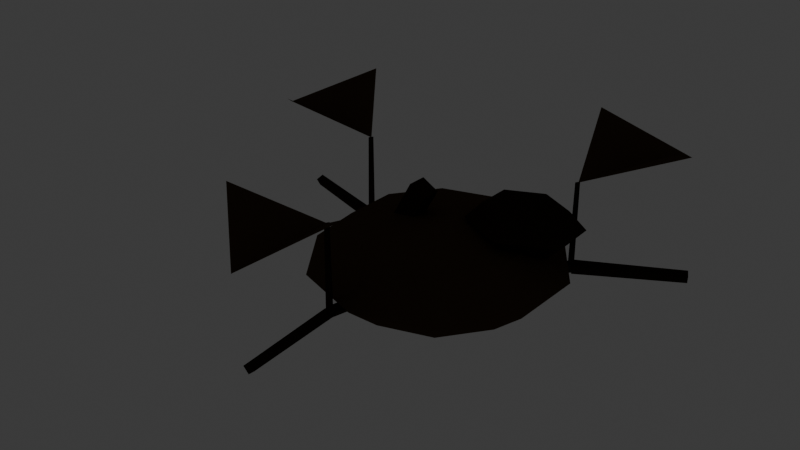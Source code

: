 # Source: crop_pumpkin_rotten.blend  (saved by Blender 5.2.45; exported with 4.5.12 LTS)
import bpy
from mathutils import Matrix  # noqa: F401  (used for matrix-valued properties, if any)

bpy.ops.wm.read_factory_settings(use_empty=True)
scene = bpy.context.scene
scene.name = 'Scene'

# ---- collections
col_collection = bpy.data.collections.new('Collection'); scene.collection.children.link(col_collection)

# ---- materials (node trees are filled in below, after node groups)
mat_mat_flat_lit = bpy.data.materials.new('mat_flat_lit')
mat_mat_emissive_warm = bpy.data.materials.new('mat_emissive_warm')
mat_mat_emissive_ember = bpy.data.materials.new('mat_emissive_ember')
mat_mat_moonflower = bpy.data.materials.new('mat_moonflower')
mat_mat_taint_surface = bpy.data.materials.new('mat_taint_surface')
mat_mat_corn_stalk = bpy.data.materials.new('mat_corn_stalk')

# ---- material node trees
mat_mat_flat_lit.use_nodes = True; mat_mat_flat_lit.node_tree.nodes.clear()
_N = mat_mat_flat_lit.node_tree.nodes; _L = mat_mat_flat_lit.node_tree.links
n0 = _N.new('ShaderNodeOutputMaterial'); n0.name = 'Material Output'; n0.location = (0, 0)
n1 = _N.new('ShaderNodeBsdfPrincipled'); n1.name = 'Principled BSDF'; n1.location = (0, 0)
n1.inputs[2].default_value = 1.0
n1.inputs[10].default_value = 0.005
n1.inputs[13].default_value = 0.0
n2 = _N.new('ShaderNodeVertexColor'); n2.name = 'Color Attribute'; n2.location = (0, 0)
n2.layer_name = 'Col'
_L.new(n2.outputs[0], n1.inputs[0])
_L.new(n1.outputs[0], n0.inputs[0])
n0.is_active_output = True
mat_mat_emissive_warm.use_nodes = True; mat_mat_emissive_warm.node_tree.nodes.clear()
_N = mat_mat_emissive_warm.node_tree.nodes; _L = mat_mat_emissive_warm.node_tree.links
n0 = _N.new('ShaderNodeOutputMaterial'); n0.name = 'Material Output'; n0.location = (0, 0)
n1 = _N.new('ShaderNodeBsdfPrincipled'); n1.name = 'Principled BSDF'; n1.location = (0, 0)
n1.inputs[2].default_value = 1.0
n1.inputs[10].default_value = 0.005
n1.inputs[13].default_value = 0.0
n1.inputs[27].default_value = (1.0, 0.4564, 0.1022, 1.0)
n1.inputs[28].default_value = 1.0
n2 = _N.new('ShaderNodeVertexColor'); n2.name = 'Color Attribute'; n2.location = (0, 0)
n2.layer_name = 'Col'
_L.new(n2.outputs[0], n1.inputs[0])
_L.new(n1.outputs[0], n0.inputs[0])
n0.is_active_output = True
mat_mat_emissive_ember.use_nodes = True; mat_mat_emissive_ember.node_tree.nodes.clear()
_N = mat_mat_emissive_ember.node_tree.nodes; _L = mat_mat_emissive_ember.node_tree.links
n0 = _N.new('ShaderNodeOutputMaterial'); n0.name = 'Material Output'; n0.location = (0, 0)
n1 = _N.new('ShaderNodeBsdfPrincipled'); n1.name = 'Principled BSDF'; n1.location = (0, 0)
n1.inputs[2].default_value = 1.0
n1.inputs[10].default_value = 0.005
n1.inputs[13].default_value = 0.0
n1.inputs[27].default_value = (1.0, 0.1022, 0.0137, 1.0)
n1.inputs[28].default_value = 1.0
n2 = _N.new('ShaderNodeVertexColor'); n2.name = 'Color Attribute'; n2.location = (0, 0)
n2.layer_name = 'Col'
_L.new(n2.outputs[0], n1.inputs[0])
_L.new(n1.outputs[0], n0.inputs[0])
n0.is_active_output = True
mat_mat_moonflower.use_nodes = True; mat_mat_moonflower.node_tree.nodes.clear()
_N = mat_mat_moonflower.node_tree.nodes; _L = mat_mat_moonflower.node_tree.links
n0 = _N.new('ShaderNodeOutputMaterial'); n0.name = 'Material Output'; n0.location = (0, 0)
n1 = _N.new('ShaderNodeBsdfPrincipled'); n1.name = 'Principled BSDF'; n1.location = (0, 0)
n1.inputs[2].default_value = 1.0
n1.inputs[10].default_value = 0.005
n1.inputs[13].default_value = 0.0
n1.inputs[27].default_value = (0.2122, 0.7913, 0.6867, 1.0)
n1.inputs[28].default_value = 1.0
n2 = _N.new('ShaderNodeVertexColor'); n2.name = 'Color Attribute'; n2.location = (0, 0)
n2.layer_name = 'Col'
_L.new(n2.outputs[0], n1.inputs[0])
_L.new(n1.outputs[0], n0.inputs[0])
n0.is_active_output = True
mat_mat_taint_surface.use_nodes = True; mat_mat_taint_surface.node_tree.nodes.clear()
_N = mat_mat_taint_surface.node_tree.nodes; _L = mat_mat_taint_surface.node_tree.links
n0 = _N.new('ShaderNodeOutputMaterial'); n0.name = 'Material Output'; n0.location = (0, 0)
n1 = _N.new('ShaderNodeBsdfPrincipled'); n1.name = 'Principled BSDF'; n1.location = (0, 0)
n1.inputs[2].default_value = 1.0
n1.inputs[10].default_value = 0.005
n1.inputs[13].default_value = 0.0
n2 = _N.new('ShaderNodeVertexColor'); n2.name = 'Color Attribute'; n2.location = (0, 0)
n2.layer_name = 'Col'
_L.new(n2.outputs[0], n1.inputs[0])
_L.new(n1.outputs[0], n0.inputs[0])
n0.is_active_output = True
mat_mat_corn_stalk.use_nodes = True; mat_mat_corn_stalk.node_tree.nodes.clear()
_N = mat_mat_corn_stalk.node_tree.nodes; _L = mat_mat_corn_stalk.node_tree.links
n0 = _N.new('ShaderNodeOutputMaterial'); n0.name = 'Material Output'; n0.location = (0, 0)
n1 = _N.new('ShaderNodeBsdfPrincipled'); n1.name = 'Principled BSDF'; n1.location = (0, 0)
n1.inputs[2].default_value = 1.0
n1.inputs[10].default_value = 0.005
n1.inputs[13].default_value = 0.0
n2 = _N.new('ShaderNodeVertexColor'); n2.name = 'Color Attribute'; n2.location = (0, 0)
n2.layer_name = 'Col'
_L.new(n2.outputs[0], n1.inputs[0])
_L.new(n1.outputs[0], n0.inputs[0])
n0.is_active_output = True

# ---- world
world_world = bpy.data.worlds.new('World'); scene.world = world_world
world_world.use_nodes = True; world_world.node_tree.nodes.clear()
_N = world_world.node_tree.nodes; _L = world_world.node_tree.links
n0 = _N.new('ShaderNodeOutputWorld'); n0.name = 'World Output'; n0.location = (200, 100)
n1 = _N.new('ShaderNodeBackground'); n1.name = 'Background'; n1.location = (-200, 100)
n1.inputs[0].default_value = (0.05088, 0.05088, 0.05088, 1.0)
_L.new(n1.outputs[0], n0.inputs[0])
n0.is_active_output = True
world_world.color = (0.05088, 0.05088, 0.05088)
world_world.sun_shadow_jitter_overblur = 0.0

# ---- meshes
me_crop = bpy.data.meshes.new('Crop')
me_crop.from_pydata([(0.0, 0.0, 0.16), (0.0, 0.1838, 0.1336), (0.0, 0.26, 0.07), (0.0, 0.1838, 0.00636), (0.0, 0.0, -0.02), (0.03608, 0.03, 0.16), (0.1081, 0.1487, 0.1336), (0.1528, 0.2103, 0.07), (0.1081, 0.1487, 0.00636), (0.06652, 0.04464, 0.1954), (0.14, 0.08, 0.21), (0.1748, 0.05681, 0.1336), (0.2473, 0.08034, 0.07), (0.1748, 0.05681, 0.00636), (0.04208, 0.01159, 0.05948), (0.14, 0.009289, 0.1954), (0.1748, -0.05681, 0.1336), (0.2473, -0.08034, 0.07), (0.1748, -0.05681, 0.00636), (0.14, -0.02, 0.16), (0.14, 0.009289, 0.1246), (0.1081, -0.1487, 0.1336), (0.1528, -0.2103, 0.07), (0.1081, -0.1487, 0.00636), (0.14, 0.08, 0.11), (0.2025, 0.1621, 0.04117), (0.0, -0.1838, 0.1336), (1.55e-08, -0.26, 0.07), (0.0, -0.1838, 0.00636), (0.2135, 0.04464, 0.1246), (0.2439, 0.03, 0.16), (-0.1081, -0.1487, 0.1336), (-0.1528, -0.2103, 0.07), (-0.1081, -0.1487, 0.00636), (0.2135, 0.04464, 0.1954), (0.04152, 0.0122, 0.03969), (-0.1748, -0.05681, 0.1336), (-0.2473, -0.08034, 0.07), (-0.1748, -0.05681, 0.00636), (0.1911, 0.1746, 0.04188), (0.2135, 0.1154, 0.1954), (-0.1748, 0.05681, 0.1336), (-0.2473, 0.08034, 0.07), (-0.1748, 0.05681, 0.00636), (0.2439, 0.13, 0.16), (0.2135, 0.1154, 0.1246), (-0.1081, 0.1487, 0.1336), (-0.1528, 0.2103, 0.07), (-0.1081, 0.1487, 0.00636), (0.02813, 0.02676, 0.04052), (0.1971, 0.1681, 0.23), (0.14, 0.1507, 0.1246), (0.14, 0.18, 0.16), (0.14, 0.1507, 0.1954), (0.3616, 0.2002, 0.3204), (0.06652, 0.04464, 0.1246), (-0.02087, 0.02, 0.1999), (0.03608, 0.13, 0.16), (0.06652, 0.1154, 0.1954), (-0.06402, 0.02, 0.1209), (0.06652, 0.1154, 0.1246), (-0.02087, -0.02, 0.1999), (-0.06402, -0.02, 0.1209), (-0.05598, 0.02, 0.2191), (-0.09913, 0.02, 0.1401), (-0.05598, -0.02, 0.2191), (-0.09913, -0.02, 0.1401), (0.203, 0.1616, 0.05812), (0.02869, 0.02615, 0.06031), (0.1916, 0.1741, 0.05883), (0.3207, 0.3804, 0.2442), (0.1438, 0.327, 0.3204), (-0.2447, 0.08533, 0.23), (-0.3461, 0.2188, 0.3204), (0.1971, 0.1761, 0.05), (0.1971, 0.1741, 0.23), (0.204, 0.1641, 0.05), (0.2022, 0.1651, 0.23), (0.1901, 0.1641, 0.05), (0.1919, 0.1651, 0.23), (0.1911, 0.1787, 0.04316), (0.3839, 0.2847, 0.04414), (0.2004, 0.1621, 0.03778), (0.3919, 0.2704, 0.03953), (0.203, 0.1574, 0.05684), (0.3941, 0.2664, 0.05586), (0.1937, 0.174, 0.06222), (0.3861, 0.2807, 0.06047), (-0.03487, 0.01781, 0.04493), (-0.2406, 0.09576, 0.04565), (-0.03776, 0.01037, 0.06305), (-0.2431, 0.08938, 0.06119), (-0.04433, -0.006518, 0.05507), (-0.2487, 0.0749, 0.05435), (-0.04144, 0.0009182, 0.03695), (-0.2462, 0.08128, 0.03881), (-0.4898, 0.1027, 0.2442), (-0.3639, -0.03255, 0.3204), (-0.04946, -0.2551, 0.23), (-0.1645, -0.377, 0.3204), (-0.2447, 0.09333, 0.05), (-0.2447, 0.09133, 0.23), (-0.2377, 0.08133, 0.05), (-0.2395, 0.08233, 0.23), (-0.2516, 0.08133, 0.05), (-0.2499, 0.08233, 0.23), (-0.2407, 0.09811, 0.04587), (-0.4515, 0.1612, 0.04646), (-0.2434, 0.08928, 0.06338), (-0.4538, 0.1536, 0.06147), (-0.2486, 0.07255, 0.05413), (-0.4583, 0.1393, 0.05354), (-0.2459, 0.08138, 0.03662), (-0.4559, 0.1468, 0.03853), (-0.007287, -0.03916, 0.0637), (-0.05186, -0.2546, 0.06175), (0.008929, -0.04255, 0.05286), (-0.03796, -0.2575, 0.05245), (-0.001685, -0.04033, 0.0363), (-0.04705, -0.2556, 0.03825), (-0.0179, -0.03695, 0.04714), (-0.06095, -0.2527, 0.04755), (-0.02636, -0.4997, 0.2442), (0.08638, -0.3533, 0.3204), (-0.04946, -0.2471, 0.05), (-0.04946, -0.2491, 0.23), (-0.04253, -0.2591, 0.05), (-0.04426, -0.2581, 0.23), (-0.05638, -0.2591, 0.05), (-0.05465, -0.2581, 0.23), (-0.04826, -0.255, 0.06395), (-0.02953, -0.4742, 0.06196), (-0.03556, -0.2539, 0.0488), (-0.01864, -0.4733, 0.04897), (-0.05065, -0.2552, 0.03605), (-0.03158, -0.4744, 0.03804), (-0.06335, -0.2563, 0.0512), (-0.04246, -0.4753, 0.05103)], [], [(3, 2, 7, 8), (1, 0, 6), (4, 3, 8), (2, 1, 6, 7), (4, 8, 13), (7, 6, 11, 12), (8, 7, 12, 13), (6, 0, 11), (11, 0, 16), (4, 13, 18), (12, 11, 16, 17), (13, 12, 17, 18), (18, 17, 22, 23), (16, 0, 21), (4, 18, 23), (17, 16, 21, 22), (23, 22, 27, 28), (21, 0, 26), (4, 23, 28), (22, 21, 26, 27), (28, 27, 32, 33), (26, 0, 31), (4, 28, 33), (27, 26, 31, 32), (33, 32, 37, 38), (31, 0, 36), (4, 33, 38), (32, 31, 36, 37), (38, 37, 42, 43), (36, 0, 41), (4, 38, 43), (37, 36, 41, 42), (42, 41, 46, 47), (43, 42, 47, 48), (41, 0, 46), (4, 43, 48), (4, 48, 3), (47, 46, 1, 2), (48, 47, 2, 3), (46, 0, 1), (24, 51, 45), (53, 10, 40), (51, 52, 44, 45), (52, 53, 40, 44), (45, 44, 30, 29), (40, 10, 34), (24, 45, 29), (44, 40, 34, 30), (34, 10, 15), (24, 29, 20), (30, 34, 15, 19), (29, 30, 19, 20), (19, 15, 9, 5), (24, 20, 55), (20, 19, 5, 55), (15, 10, 9), (5, 9, 58, 57), (24, 55, 60), (9, 10, 58), (55, 5, 57, 60), (24, 60, 51), (57, 58, 53, 52), (58, 10, 53), (60, 57, 52, 51), (66, 65, 63, 64), (64, 63, 56, 59), (59, 56, 61, 62), (62, 61, 65, 66), (64, 59, 62, 66), (56, 63, 65, 61), (74, 76, 78), (91, 89, 95, 93), (49, 39, 25, 35), (76, 77, 79, 78), (88, 89, 91, 90), (35, 25, 67, 14), (25, 39, 69, 67), (50, 54, 70, 71), (14, 67, 69, 68), (80, 81, 83, 82), (74, 75, 77, 76), (68, 69, 39, 49), (49, 35, 14, 68), (90, 91, 93, 92), (117, 115, 121, 119), (78, 79, 75, 74), (79, 77, 75), (82, 83, 85, 84), (83, 81, 87, 85), (100, 102, 104), (84, 85, 87, 86), (114, 115, 117, 116), (102, 103, 105, 104), (86, 87, 81, 80), (82, 84, 86, 80), (72, 73, 96, 97), (92, 93, 95, 94), (106, 107, 109, 108), (100, 101, 103, 102), (94, 95, 89, 88), (92, 94, 88, 90), (116, 117, 119, 118), (104, 105, 101, 100), (103, 101, 105), (108, 109, 111, 110), (109, 107, 113, 111), (124, 126, 128), (110, 111, 113, 112), (126, 127, 129, 128), (112, 113, 107, 106), (108, 110, 112, 106), (98, 99, 122, 123), (118, 119, 121, 120), (130, 131, 133, 132), (124, 125, 127, 126), (120, 121, 115, 114), (118, 120, 114, 116), (128, 129, 125, 124), (127, 125, 129), (132, 133, 135, 134), (133, 131, 137, 135), (134, 135, 137, 136), (136, 137, 131, 130), (132, 134, 136, 130)])
_ca = me_crop.color_attributes.new('Col', 'BYTE_COLOR', 'CORNER')
_ca.data.foreach_set('color', [0.06848, 0.04231, 0.02315, 1.0, 0.06848, 0.04231, 0.02315, 1.0, 0.06848, 0.04231, 0.02315, 1.0, 0.06848, 0.04231, 0.02315, 1.0, 0.06848, 0.04231, 0.02315, 1.0, 0.06848, 0.04231, 0.02315, 1.0, 0.06848, 0.04231, 0.02315, 1.0, 0.06848, 0.04231, 0.02315, 1.0, 0.06848, 0.04231, 0.02315, 1.0, 0.06848, 0.04231, 0.02315, 1.0, 0.06848, 0.04231, 0.02315, 1.0, 0.06848, 0.04231, 0.02315, 1.0, 0.06848, 0.04231, 0.02315, 1.0, 0.06848, 0.04231, 0.02315, 1.0, 0.06848, 0.04231, 0.02315, 1.0, 0.06848, 0.04231, 0.02315, 1.0, 0.06848, 0.04231, 0.02315, 1.0, 0.06848, 0.04231, 0.02315, 1.0, 0.06848, 0.04231, 0.02315, 1.0, 0.06848, 0.04231, 0.02315, 1.0, 0.06848, 0.04231, 0.02315, 1.0, 0.06848, 0.04231, 0.02315, 1.0, 0.06848, 0.04231, 0.02315, 1.0, 0.06848, 0.04231, 0.02315, 1.0, 0.06848, 0.04231, 0.02315, 1.0, 0.06848, 0.04231, 0.02315, 1.0, 0.06848, 0.04231, 0.02315, 1.0, 0.06848, 0.04231, 0.02315, 1.0, 0.06848, 0.04231, 0.02315, 1.0, 0.06848, 0.04231, 0.02315, 1.0, 0.06848, 0.04231, 0.02315, 1.0, 0.06848, 0.04231, 0.02315, 1.0, 0.06848, 0.04231, 0.02315, 1.0, 0.06848, 0.04231, 0.02315, 1.0, 0.06848, 0.04231, 0.02315, 1.0, 0.06848, 0.04231, 0.02315, 1.0, 0.06848, 0.04231, 0.02315, 1.0, 0.06848, 0.04231, 0.02315, 1.0, 0.06848, 0.04231, 0.02315, 1.0, 0.06848, 0.04231, 0.02315, 1.0, 0.06848, 0.04231, 0.02315, 1.0, 0.06848, 0.04231, 0.02315, 1.0, 0.06848, 0.04231, 0.02315, 1.0, 0.06848, 0.04231, 0.02315, 1.0, 0.06848, 0.04231, 0.02315, 1.0, 0.06848, 0.04231, 0.02315, 1.0, 0.06848, 0.04231, 0.02315, 1.0, 0.06848, 0.04231, 0.02315, 1.0, 0.06848, 0.04231, 0.02315, 1.0, 0.06848, 0.04231, 0.02315, 1.0, 0.06848, 0.04231, 0.02315, 1.0, 0.06848, 0.04231, 0.02315, 1.0, 0.06848, 0.04231, 0.02315, 1.0, 0.06848, 0.04231, 0.02315, 1.0, 0.06848, 0.04231, 0.02315, 1.0, 0.06848, 0.04231, 0.02315, 1.0, 0.06848, 0.04231, 0.02315, 1.0, 0.06848, 0.04231, 0.02315, 1.0, 0.06848, 0.04231, 0.02315, 1.0, 0.06848, 0.04231, 0.02315, 1.0, 0.06848, 0.04231, 0.02315, 1.0, 0.06848, 0.04231, 0.02315, 1.0, 0.06848, 0.04231, 0.02315, 1.0, 0.06848, 0.04231, 0.02315, 1.0, 0.06848, 0.04231, 0.02315, 1.0, 0.06848, 0.04231, 0.02315, 1.0, 0.06848, 0.04231, 0.02315, 1.0, 0.06848, 0.04231, 0.02315, 1.0, 0.06848, 0.04231, 0.02315, 1.0, 0.06848, 0.04231, 0.02315, 1.0, 0.06848, 0.04231, 0.02315, 1.0, 0.06848, 0.04231, 0.02315, 1.0, 0.06848, 0.04231, 0.02315, 1.0, 0.06848, 0.04231, 0.02315, 1.0, 0.06848, 0.04231, 0.02315, 1.0, 0.06848, 0.04231, 0.02315, 1.0, 0.06848, 0.04231, 0.02315, 1.0, 0.06848, 0.04231, 0.02315, 1.0, 0.06848, 0.04231, 0.02315, 1.0, 0.06848, 0.04231, 0.02315, 1.0, 0.06848, 0.04231, 0.02315, 1.0, 0.06848, 0.04231, 0.02315, 1.0, 0.06848, 0.04231, 0.02315, 1.0, 0.06848, 0.04231, 0.02315, 1.0, 0.06848, 0.04231, 0.02315, 1.0, 0.06848, 0.04231, 0.02315, 1.0, 0.06848, 0.04231, 0.02315, 1.0, 0.06848, 0.04231, 0.02315, 1.0, 0.06848, 0.04231, 0.02315, 1.0, 0.06848, 0.04231, 0.02315, 1.0, 0.06848, 0.04231, 0.02315, 1.0, 0.06848, 0.04231, 0.02315, 1.0, 0.06848, 0.04231, 0.02315, 1.0, 0.06848, 0.04231, 0.02315, 1.0, 0.06848, 0.04231, 0.02315, 1.0, 0.06848, 0.04231, 0.02315, 1.0, 0.06848, 0.04231, 0.02315, 1.0, 0.06848, 0.04231, 0.02315, 1.0, 0.06848, 0.04231, 0.02315, 1.0, 0.06848, 0.04231, 0.02315, 1.0, 0.06848, 0.04231, 0.02315, 1.0, 0.06848, 0.04231, 0.02315, 1.0, 0.06848, 0.04231, 0.02315, 1.0, 0.06848, 0.04231, 0.02315, 1.0, 0.06848, 0.04231, 0.02315, 1.0, 0.06848, 0.04231, 0.02315, 1.0, 0.06848, 0.04231, 0.02315, 1.0, 0.06848, 0.04231, 0.02315, 1.0, 0.06848, 0.04231, 0.02315, 1.0, 0.06848, 0.04231, 0.02315, 1.0, 0.06848, 0.04231, 0.02315, 1.0, 0.06848, 0.04231, 0.02315, 1.0, 0.06848, 0.04231, 0.02315, 1.0, 0.06848, 0.04231, 0.02315, 1.0, 0.06848, 0.04231, 0.02315, 1.0, 0.06848, 0.04231, 0.02315, 1.0, 0.06848, 0.04231, 0.02315, 1.0, 0.06848, 0.04231, 0.02315, 1.0, 0.06848, 0.04231, 0.02315, 1.0, 0.06848, 0.04231, 0.02315, 1.0, 0.06848, 0.04231, 0.02315, 1.0, 0.06848, 0.04231, 0.02315, 1.0, 0.06848, 0.04231, 0.02315, 1.0, 0.06848, 0.04231, 0.02315, 1.0, 0.06848, 0.04231, 0.02315, 1.0, 0.06848, 0.04231, 0.02315, 1.0, 0.06848, 0.04231, 0.02315, 1.0, 0.06848, 0.04231, 0.02315, 1.0, 0.06848, 0.04231, 0.02315, 1.0, 0.06848, 0.04231, 0.02315, 1.0, 0.06848, 0.04231, 0.02315, 1.0, 0.06848, 0.04231, 0.02315, 1.0, 0.06848, 0.04231, 0.02315, 1.0, 0.06848, 0.04231, 0.02315, 1.0, 0.06848, 0.04231, 0.02315, 1.0, 0.06848, 0.04231, 0.02315, 1.0, 0.06848, 0.04231, 0.02315, 1.0, 0.06848, 0.04231, 0.02315, 1.0, 0.06848, 0.04231, 0.02315, 1.0, 0.06848, 0.04231, 0.02315, 1.0, 0.02732, 0.01764, 0.01033, 1.0, 0.02732, 0.01764, 0.01033, 1.0, 0.02732, 0.01764, 0.01033, 1.0, 0.02732, 0.01764, 0.01033, 1.0, 0.02732, 0.01764, 0.01033, 1.0, 0.02732, 0.01764, 0.01033, 1.0, 0.02732, 0.01764, 0.01033, 1.0, 0.02732, 0.01764, 0.01033, 1.0, 0.02732, 0.01764, 0.01033, 1.0, 0.02732, 0.01764, 0.01033, 1.0, 0.02732, 0.01764, 0.01033, 1.0, 0.02732, 0.01764, 0.01033, 1.0, 0.02732, 0.01764, 0.01033, 1.0, 0.02732, 0.01764, 0.01033, 1.0, 0.02732, 0.01764, 0.01033, 1.0, 0.02732, 0.01764, 0.01033, 1.0, 0.02732, 0.01764, 0.01033, 1.0, 0.02732, 0.01764, 0.01033, 1.0, 0.02732, 0.01764, 0.01033, 1.0, 0.02732, 0.01764, 0.01033, 1.0, 0.02732, 0.01764, 0.01033, 1.0, 0.02732, 0.01764, 0.01033, 1.0, 0.02732, 0.01764, 0.01033, 1.0, 0.02732, 0.01764, 0.01033, 1.0, 0.02732, 0.01764, 0.01033, 1.0, 0.02732, 0.01764, 0.01033, 1.0, 0.02732, 0.01764, 0.01033, 1.0, 0.02732, 0.01764, 0.01033, 1.0, 0.02732, 0.01764, 0.01033, 1.0, 0.02732, 0.01764, 0.01033, 1.0, 0.02732, 0.01764, 0.01033, 1.0, 0.02732, 0.01764, 0.01033, 1.0, 0.02732, 0.01764, 0.01033, 1.0, 0.02732, 0.01764, 0.01033, 1.0, 0.02732, 0.01764, 0.01033, 1.0, 0.02732, 0.01764, 0.01033, 1.0, 0.02732, 0.01764, 0.01033, 1.0, 0.02732, 0.01764, 0.01033, 1.0, 0.02732, 0.01764, 0.01033, 1.0, 0.02732, 0.01764, 0.01033, 1.0, 0.02732, 0.01764, 0.01033, 1.0, 0.02732, 0.01764, 0.01033, 1.0, 0.02732, 0.01764, 0.01033, 1.0, 0.02732, 0.01764, 0.01033, 1.0, 0.02732, 0.01764, 0.01033, 1.0, 0.02732, 0.01764, 0.01033, 1.0, 0.02732, 0.01764, 0.01033, 1.0, 0.02732, 0.01764, 0.01033, 1.0, 0.02732, 0.01764, 0.01033, 1.0, 0.02732, 0.01764, 0.01033, 1.0, 0.02732, 0.01764, 0.01033, 1.0, 0.02732, 0.01764, 0.01033, 1.0, 0.02732, 0.01764, 0.01033, 1.0, 0.02732, 0.01764, 0.01033, 1.0, 0.02732, 0.01764, 0.01033, 1.0, 0.02732, 0.01764, 0.01033, 1.0, 0.02732, 0.01764, 0.01033, 1.0, 0.02732, 0.01764, 0.01033, 1.0, 0.02732, 0.01764, 0.01033, 1.0, 0.02732, 0.01764, 0.01033, 1.0, 0.02732, 0.01764, 0.01033, 1.0, 0.02732, 0.01764, 0.01033, 1.0, 0.02732, 0.01764, 0.01033, 1.0, 0.02732, 0.01764, 0.01033, 1.0, 0.02732, 0.01764, 0.01033, 1.0, 0.02732, 0.01764, 0.01033, 1.0, 0.02732, 0.01764, 0.01033, 1.0, 0.02732, 0.01764, 0.01033, 1.0, 0.02732, 0.01764, 0.01033, 1.0, 0.02732, 0.01764, 0.01033, 1.0, 0.02732, 0.01764, 0.01033, 1.0, 0.02732, 0.01764, 0.01033, 1.0, 0.02732, 0.01764, 0.01033, 1.0, 0.02732, 0.01764, 0.01033, 1.0, 0.02732, 0.01764, 0.01033, 1.0, 0.02732, 0.01764, 0.01033, 1.0, 0.02732, 0.01764, 0.01033, 1.0, 0.02732, 0.01764, 0.01033, 1.0, 0.02732, 0.01764, 0.01033, 1.0, 0.02732, 0.01764, 0.01033, 1.0, 0.02732, 0.01764, 0.01033, 1.0, 0.02732, 0.01764, 0.01033, 1.0, 0.02732, 0.01764, 0.01033, 1.0, 0.02732, 0.01764, 0.01033, 1.0, 0.02732, 0.01764, 0.01033, 1.0, 0.02732, 0.01764, 0.01033, 1.0, 0.02732, 0.01764, 0.01033, 1.0, 0.02732, 0.01764, 0.01033, 1.0, 0.02732, 0.01764, 0.01033, 1.0, 0.02732, 0.01764, 0.01033, 1.0, 0.02732, 0.01764, 0.01033, 1.0, 0.02732, 0.01764, 0.01033, 1.0, 0.02732, 0.01764, 0.01033, 1.0, 0.02732, 0.01764, 0.01033, 1.0, 0.02732, 0.01764, 0.01033, 1.0, 0.02732, 0.01764, 0.01033, 1.0, 0.02732, 0.01764, 0.01033, 1.0, 0.02732, 0.01764, 0.01033, 1.0, 0.02732, 0.01764, 0.01033, 1.0, 0.02732, 0.01764, 0.01033, 1.0, 0.02732, 0.01764, 0.01033, 1.0, 0.02732, 0.01764, 0.01033, 1.0, 0.02732, 0.01764, 0.01033, 1.0, 0.02732, 0.01764, 0.01033, 1.0, 0.02732, 0.01764, 0.01033, 1.0, 0.02732, 0.01764, 0.01033, 1.0, 0.02732, 0.01764, 0.01033, 1.0, 0.02732, 0.01764, 0.01033, 1.0, 0.02732, 0.01764, 0.01033, 1.0, 0.02732, 0.01764, 0.01033, 1.0, 0.02732, 0.01764, 0.01033, 1.0, 0.02732, 0.01764, 0.01033, 1.0, 0.02732, 0.01764, 0.01033, 1.0, 0.02732, 0.01764, 0.01033, 1.0, 0.02732, 0.01764, 0.01033, 1.0, 0.02732, 0.01764, 0.01033, 1.0, 0.02732, 0.01764, 0.01033, 1.0, 0.02732, 0.01764, 0.01033, 1.0, 0.02732, 0.01764, 0.01033, 1.0, 0.02732, 0.01764, 0.01033, 1.0, 0.02732, 0.01764, 0.01033, 1.0, 0.02732, 0.01764, 0.01033, 1.0, 0.02732, 0.01764, 0.01033, 1.0, 0.02732, 0.01764, 0.01033, 1.0, 0.02732, 0.01764, 0.01033, 1.0, 0.02732, 0.01764, 0.01033, 1.0, 0.02732, 0.01764, 0.01033, 1.0, 0.02732, 0.01764, 0.01033, 1.0, 0.02732, 0.01764, 0.01033, 1.0, 0.02732, 0.01764, 0.01033, 1.0, 0.02732, 0.01764, 0.01033, 1.0, 0.02732, 0.01764, 0.01033, 1.0, 0.02732, 0.01764, 0.01033, 1.0, 0.02732, 0.01764, 0.01033, 1.0, 0.02732, 0.01764, 0.01033, 1.0, 0.06848, 0.04231, 0.02315, 1.0, 0.06848, 0.04231, 0.02315, 1.0, 0.06848, 0.04231, 0.02315, 1.0, 0.06848, 0.04231, 0.02315, 1.0, 0.02732, 0.01764, 0.01033, 1.0, 0.02732, 0.01764, 0.01033, 1.0, 0.02732, 0.01764, 0.01033, 1.0, 0.02732, 0.01764, 0.01033, 1.0, 0.02732, 0.01764, 0.01033, 1.0, 0.02732, 0.01764, 0.01033, 1.0, 0.02732, 0.01764, 0.01033, 1.0, 0.02732, 0.01764, 0.01033, 1.0, 0.02732, 0.01764, 0.01033, 1.0, 0.02732, 0.01764, 0.01033, 1.0, 0.02732, 0.01764, 0.01033, 1.0, 0.02732, 0.01764, 0.01033, 1.0, 0.02732, 0.01764, 0.01033, 1.0, 0.02732, 0.01764, 0.01033, 1.0, 0.02732, 0.01764, 0.01033, 1.0, 0.02732, 0.01764, 0.01033, 1.0, 0.02732, 0.01764, 0.01033, 1.0, 0.02732, 0.01764, 0.01033, 1.0, 0.02732, 0.01764, 0.01033, 1.0, 0.02732, 0.01764, 0.01033, 1.0, 0.02732, 0.01764, 0.01033, 1.0, 0.02732, 0.01764, 0.01033, 1.0, 0.02732, 0.01764, 0.01033, 1.0, 0.02732, 0.01764, 0.01033, 1.0, 0.02732, 0.01764, 0.01033, 1.0, 0.02732, 0.01764, 0.01033, 1.0, 0.02732, 0.01764, 0.01033, 1.0, 0.02732, 0.01764, 0.01033, 1.0, 0.02732, 0.01764, 0.01033, 1.0, 0.02732, 0.01764, 0.01033, 1.0, 0.02732, 0.01764, 0.01033, 1.0, 0.02732, 0.01764, 0.01033, 1.0, 0.02732, 0.01764, 0.01033, 1.0, 0.02732, 0.01764, 0.01033, 1.0, 0.02732, 0.01764, 0.01033, 1.0, 0.02732, 0.01764, 0.01033, 1.0, 0.02732, 0.01764, 0.01033, 1.0, 0.02732, 0.01764, 0.01033, 1.0, 0.02732, 0.01764, 0.01033, 1.0, 0.02732, 0.01764, 0.01033, 1.0, 0.02732, 0.01764, 0.01033, 1.0, 0.02732, 0.01764, 0.01033, 1.0, 0.02732, 0.01764, 0.01033, 1.0, 0.02732, 0.01764, 0.01033, 1.0, 0.02732, 0.01764, 0.01033, 1.0, 0.02732, 0.01764, 0.01033, 1.0, 0.02732, 0.01764, 0.01033, 1.0, 0.02732, 0.01764, 0.01033, 1.0, 0.02732, 0.01764, 0.01033, 1.0, 0.02732, 0.01764, 0.01033, 1.0, 0.02732, 0.01764, 0.01033, 1.0, 0.02732, 0.01764, 0.01033, 1.0, 0.02732, 0.01764, 0.01033, 1.0, 0.02732, 0.01764, 0.01033, 1.0, 0.02732, 0.01764, 0.01033, 1.0, 0.02732, 0.01764, 0.01033, 1.0, 0.02732, 0.01764, 0.01033, 1.0, 0.02732, 0.01764, 0.01033, 1.0, 0.02732, 0.01764, 0.01033, 1.0, 0.02732, 0.01764, 0.01033, 1.0, 0.02732, 0.01764, 0.01033, 1.0, 0.02732, 0.01764, 0.01033, 1.0, 0.02732, 0.01764, 0.01033, 1.0, 0.02732, 0.01764, 0.01033, 1.0, 0.02732, 0.01764, 0.01033, 1.0, 0.02732, 0.01764, 0.01033, 1.0, 0.06848, 0.04231, 0.02315, 1.0, 0.06848, 0.04231, 0.02315, 1.0, 0.06848, 0.04231, 0.02315, 1.0, 0.06848, 0.04231, 0.02315, 1.0, 0.02732, 0.01764, 0.01033, 1.0, 0.02732, 0.01764, 0.01033, 1.0, 0.02732, 0.01764, 0.01033, 1.0, 0.02732, 0.01764, 0.01033, 1.0, 0.02732, 0.01764, 0.01033, 1.0, 0.02732, 0.01764, 0.01033, 1.0, 0.02732, 0.01764, 0.01033, 1.0, 0.02732, 0.01764, 0.01033, 1.0, 0.02732, 0.01764, 0.01033, 1.0, 0.02732, 0.01764, 0.01033, 1.0, 0.02732, 0.01764, 0.01033, 1.0, 0.02732, 0.01764, 0.01033, 1.0, 0.02732, 0.01764, 0.01033, 1.0, 0.02732, 0.01764, 0.01033, 1.0, 0.02732, 0.01764, 0.01033, 1.0, 0.02732, 0.01764, 0.01033, 1.0, 0.02732, 0.01764, 0.01033, 1.0, 0.02732, 0.01764, 0.01033, 1.0, 0.02732, 0.01764, 0.01033, 1.0, 0.02732, 0.01764, 0.01033, 1.0, 0.02732, 0.01764, 0.01033, 1.0, 0.02732, 0.01764, 0.01033, 1.0, 0.02732, 0.01764, 0.01033, 1.0, 0.02732, 0.01764, 0.01033, 1.0, 0.02732, 0.01764, 0.01033, 1.0, 0.02732, 0.01764, 0.01033, 1.0, 0.02732, 0.01764, 0.01033, 1.0, 0.02732, 0.01764, 0.01033, 1.0, 0.02732, 0.01764, 0.01033, 1.0, 0.02732, 0.01764, 0.01033, 1.0, 0.02732, 0.01764, 0.01033, 1.0, 0.02732, 0.01764, 0.01033, 1.0, 0.02732, 0.01764, 0.01033, 1.0, 0.02732, 0.01764, 0.01033, 1.0, 0.02732, 0.01764, 0.01033, 1.0, 0.02732, 0.01764, 0.01033, 1.0, 0.02732, 0.01764, 0.01033, 1.0, 0.02732, 0.01764, 0.01033, 1.0, 0.02732, 0.01764, 0.01033, 1.0, 0.02732, 0.01764, 0.01033, 1.0, 0.02732, 0.01764, 0.01033, 1.0, 0.02732, 0.01764, 0.01033, 1.0, 0.02732, 0.01764, 0.01033, 1.0, 0.02732, 0.01764, 0.01033, 1.0, 0.02732, 0.01764, 0.01033, 1.0, 0.02732, 0.01764, 0.01033, 1.0, 0.02732, 0.01764, 0.01033, 1.0, 0.02732, 0.01764, 0.01033, 1.0, 0.02732, 0.01764, 0.01033, 1.0, 0.02732, 0.01764, 0.01033, 1.0, 0.02732, 0.01764, 0.01033, 1.0, 0.02732, 0.01764, 0.01033, 1.0, 0.02732, 0.01764, 0.01033, 1.0, 0.02732, 0.01764, 0.01033, 1.0, 0.02732, 0.01764, 0.01033, 1.0, 0.02732, 0.01764, 0.01033, 1.0, 0.02732, 0.01764, 0.01033, 1.0, 0.02732, 0.01764, 0.01033, 1.0, 0.06848, 0.04231, 0.02315, 1.0, 0.06848, 0.04231, 0.02315, 1.0, 0.06848, 0.04231, 0.02315, 1.0, 0.06848, 0.04231, 0.02315, 1.0, 0.02732, 0.01764, 0.01033, 1.0, 0.02732, 0.01764, 0.01033, 1.0, 0.02732, 0.01764, 0.01033, 1.0, 0.02732, 0.01764, 0.01033, 1.0, 0.02732, 0.01764, 0.01033, 1.0, 0.02732, 0.01764, 0.01033, 1.0, 0.02732, 0.01764, 0.01033, 1.0, 0.02732, 0.01764, 0.01033, 1.0, 0.02732, 0.01764, 0.01033, 1.0, 0.02732, 0.01764, 0.01033, 1.0, 0.02732, 0.01764, 0.01033, 1.0, 0.02732, 0.01764, 0.01033, 1.0, 0.02732, 0.01764, 0.01033, 1.0, 0.02732, 0.01764, 0.01033, 1.0, 0.02732, 0.01764, 0.01033, 1.0, 0.02732, 0.01764, 0.01033, 1.0, 0.02732, 0.01764, 0.01033, 1.0, 0.02732, 0.01764, 0.01033, 1.0, 0.02732, 0.01764, 0.01033, 1.0, 0.02732, 0.01764, 0.01033, 1.0, 0.02732, 0.01764, 0.01033, 1.0, 0.02732, 0.01764, 0.01033, 1.0, 0.02732, 0.01764, 0.01033, 1.0, 0.02732, 0.01764, 0.01033, 1.0, 0.02732, 0.01764, 0.01033, 1.0, 0.02732, 0.01764, 0.01033, 1.0, 0.02732, 0.01764, 0.01033, 1.0, 0.02732, 0.01764, 0.01033, 1.0, 0.02732, 0.01764, 0.01033, 1.0, 0.02732, 0.01764, 0.01033, 1.0, 0.02732, 0.01764, 0.01033, 1.0, 0.02732, 0.01764, 0.01033, 1.0, 0.02732, 0.01764, 0.01033, 1.0, 0.02732, 0.01764, 0.01033, 1.0, 0.02732, 0.01764, 0.01033, 1.0, 0.02732, 0.01764, 0.01033, 1.0, 0.02732, 0.01764, 0.01033, 1.0, 0.02732, 0.01764, 0.01033, 1.0, 0.02732, 0.01764, 0.01033, 1.0, 0.02732, 0.01764, 0.01033, 1.0, 0.02732, 0.01764, 0.01033, 1.0, 0.02732, 0.01764, 0.01033, 1.0, 0.02732, 0.01764, 0.01033, 1.0, 0.02732, 0.01764, 0.01033, 1.0, 0.02732, 0.01764, 0.01033, 1.0, 0.02732, 0.01764, 0.01033, 1.0, 0.02732, 0.01764, 0.01033, 1.0])
me_crop.materials.append(mat_mat_flat_lit)
me_crop.materials.append(mat_mat_emissive_warm)
me_crop.materials.append(mat_mat_emissive_ember)
me_crop.materials.append(mat_mat_moonflower)
me_crop.materials.append(mat_mat_taint_surface)
me_crop.materials.append(mat_mat_corn_stalk)
me_crop.update()

# ---- objects
ob_crop = bpy.data.objects.new('Crop', me_crop)

# ---- transforms, parenting, visibility, modifiers, constraints
ob_crop.location = (0.0, 0.0, 0.0)

# ---- collection membership
scene.collection.objects.link(ob_crop)

# ---- scene / render settings (as saved in the file)
scene.frame_start = 1; scene.frame_end = 250; scene.frame_set(1)
scene.render.engine = 'BLENDER_EEVEE_NEXT'
scene.render.bake_bias = 0.0
scene.render.bake_samples = 0
scene.render.compositor_device = 'GPU'
scene.eevee.use_volume_custom_range = False
scene.eevee.fast_gi_thickness_near = 0.1
scene.eevee.fast_gi_thickness_far = 0.0
scene.eevee.ray_tracing_options.screen_trace_thickness = 0.1
bpy.context.view_layer.update()

# ---- added for rendering (the .blend has no active camera): camera
cam_auto = bpy.data.cameras.new('AutoCamera')
cam_auto.lens = 50.0
cam_auto.sensor_width = 36.0
cam_auto.clip_end = 1000.0
ob_auto_camera = bpy.data.objects.new('AutoCamera', cam_auto)
scene.collection.objects.link(ob_auto_camera)
ob_auto_camera.location = (1.14849, -1.49523, 1.10725)
ob_auto_camera.rotation_euler = (1.09748, -7.21219e-08, 0.694738)
scene.camera = ob_auto_camera
bpy.context.view_layer.update()
